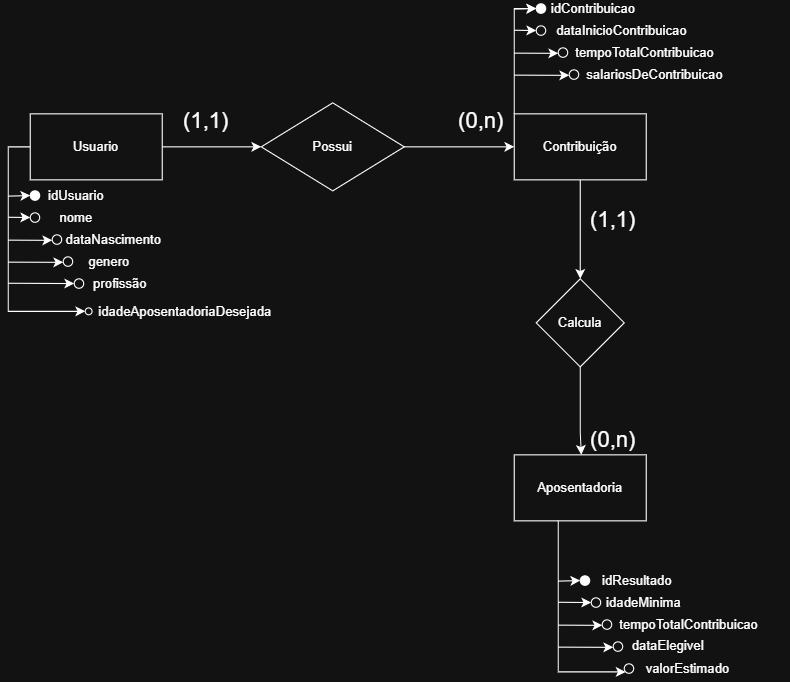

The diagram above was exported from draw.io. Its source (the exported page's mxGraphModel, read from the mxfile embedded in the PNG):
<mxGraphModel dx="1024" dy="667" grid="1" gridSize="10" guides="1" tooltips="1" connect="1" arrows="1" fold="1" page="1" pageScale="1" pageWidth="827" pageHeight="1169" math="0" shadow="0">
  <root>
    <mxCell id="0" />
    <mxCell id="1" parent="0" />
    <mxCell id="ZLVEvfrl5_euarDZZhJM-37" style="edgeStyle=orthogonalEdgeStyle;rounded=0;orthogonalLoop=1;jettySize=auto;html=1;entryX=0;entryY=0.5;entryDx=0;entryDy=0;" edge="1" parent="1" source="ZLVEvfrl5_euarDZZhJM-1" target="ZLVEvfrl5_euarDZZhJM-32">
      <mxGeometry relative="1" as="geometry">
        <mxPoint x="10" y="400" as="targetPoint" />
        <Array as="points">
          <mxPoint x="10" y="240" />
          <mxPoint x="10" y="390" />
        </Array>
      </mxGeometry>
    </mxCell>
    <mxCell id="ZLVEvfrl5_euarDZZhJM-148" style="edgeStyle=orthogonalEdgeStyle;rounded=0;orthogonalLoop=1;jettySize=auto;html=1;" edge="1" parent="1" source="ZLVEvfrl5_euarDZZhJM-1" target="ZLVEvfrl5_euarDZZhJM-2">
      <mxGeometry relative="1" as="geometry" />
    </mxCell>
    <mxCell id="ZLVEvfrl5_euarDZZhJM-1" value="Usuario" style="rounded=0;whiteSpace=wrap;html=1;" vertex="1" parent="1">
      <mxGeometry x="30" y="210" width="120" height="60" as="geometry" />
    </mxCell>
    <mxCell id="ZLVEvfrl5_euarDZZhJM-149" style="edgeStyle=orthogonalEdgeStyle;rounded=0;orthogonalLoop=1;jettySize=auto;html=1;" edge="1" parent="1" source="ZLVEvfrl5_euarDZZhJM-2" target="ZLVEvfrl5_euarDZZhJM-5">
      <mxGeometry relative="1" as="geometry" />
    </mxCell>
    <mxCell id="ZLVEvfrl5_euarDZZhJM-2" value="Possui" style="rhombus;whiteSpace=wrap;html=1;" vertex="1" parent="1">
      <mxGeometry x="240" y="200" width="130" height="80" as="geometry" />
    </mxCell>
    <mxCell id="ZLVEvfrl5_euarDZZhJM-110" style="edgeStyle=orthogonalEdgeStyle;rounded=0;orthogonalLoop=1;jettySize=auto;html=1;entryX=0;entryY=0.5;entryDx=0;entryDy=0;" edge="1" parent="1" source="ZLVEvfrl5_euarDZZhJM-5" target="ZLVEvfrl5_euarDZZhJM-93">
      <mxGeometry relative="1" as="geometry">
        <Array as="points">
          <mxPoint x="470" y="114" />
        </Array>
      </mxGeometry>
    </mxCell>
    <mxCell id="ZLVEvfrl5_euarDZZhJM-150" style="edgeStyle=orthogonalEdgeStyle;rounded=0;orthogonalLoop=1;jettySize=auto;html=1;entryX=0.5;entryY=0;entryDx=0;entryDy=0;" edge="1" parent="1" source="ZLVEvfrl5_euarDZZhJM-5" target="ZLVEvfrl5_euarDZZhJM-6">
      <mxGeometry relative="1" as="geometry" />
    </mxCell>
    <mxCell id="ZLVEvfrl5_euarDZZhJM-5" value="Contribuição" style="rounded=0;whiteSpace=wrap;html=1;" vertex="1" parent="1">
      <mxGeometry x="470" y="210" width="120" height="60" as="geometry" />
    </mxCell>
    <mxCell id="ZLVEvfrl5_euarDZZhJM-151" style="edgeStyle=orthogonalEdgeStyle;rounded=0;orthogonalLoop=1;jettySize=auto;html=1;entryX=0.5;entryY=0;entryDx=0;entryDy=0;exitX=0.5;exitY=1;exitDx=0;exitDy=0;" edge="1" parent="1" source="ZLVEvfrl5_euarDZZhJM-6" target="ZLVEvfrl5_euarDZZhJM-7">
      <mxGeometry relative="1" as="geometry">
        <mxPoint x="530" y="480" as="sourcePoint" />
        <Array as="points">
          <mxPoint x="530" y="500" />
          <mxPoint x="531" y="500" />
          <mxPoint x="531" y="520" />
        </Array>
      </mxGeometry>
    </mxCell>
    <mxCell id="ZLVEvfrl5_euarDZZhJM-6" value="Calcula" style="rhombus;whiteSpace=wrap;html=1;" vertex="1" parent="1">
      <mxGeometry x="490" y="360" width="80" height="80" as="geometry" />
    </mxCell>
    <mxCell id="ZLVEvfrl5_euarDZZhJM-147" style="edgeStyle=orthogonalEdgeStyle;rounded=0;orthogonalLoop=1;jettySize=auto;html=1;entryX=0;entryY=1;entryDx=0;entryDy=0;" edge="1" parent="1" source="ZLVEvfrl5_euarDZZhJM-7" target="ZLVEvfrl5_euarDZZhJM-144">
      <mxGeometry relative="1" as="geometry">
        <Array as="points">
          <mxPoint x="510" y="717" />
        </Array>
      </mxGeometry>
    </mxCell>
    <mxCell id="ZLVEvfrl5_euarDZZhJM-7" value="Aposentadoria" style="rounded=0;whiteSpace=wrap;html=1;" vertex="1" parent="1">
      <mxGeometry x="470" y="520" width="120" height="60" as="geometry" />
    </mxCell>
    <mxCell id="ZLVEvfrl5_euarDZZhJM-10" value="" style="group" vertex="1" connectable="0" parent="1">
      <mxGeometry x="30" y="280" width="60" height="10" as="geometry" />
    </mxCell>
    <mxCell id="ZLVEvfrl5_euarDZZhJM-8" value="" style="ellipse;whiteSpace=wrap;html=1;aspect=fixed;fillColor=light-dark(#FFFFFF,#FFFFFF);" vertex="1" parent="ZLVEvfrl5_euarDZZhJM-10">
      <mxGeometry width="8.571428571428571" height="8.571428571428571" as="geometry" />
    </mxCell>
    <mxCell id="ZLVEvfrl5_euarDZZhJM-9" value="idUsuario" style="text;html=1;align=center;verticalAlign=middle;whiteSpace=wrap;rounded=0;" vertex="1" parent="ZLVEvfrl5_euarDZZhJM-10">
      <mxGeometry x="24" width="36" height="10" as="geometry" />
    </mxCell>
    <mxCell id="ZLVEvfrl5_euarDZZhJM-16" value="" style="group" vertex="1" connectable="0" parent="1">
      <mxGeometry x="30" y="300" width="60" height="10" as="geometry" />
    </mxCell>
    <mxCell id="ZLVEvfrl5_euarDZZhJM-17" value="" style="ellipse;whiteSpace=wrap;html=1;aspect=fixed;fillColor=none;" vertex="1" parent="ZLVEvfrl5_euarDZZhJM-16">
      <mxGeometry width="8.571428571428571" height="8.571428571428571" as="geometry" />
    </mxCell>
    <mxCell id="ZLVEvfrl5_euarDZZhJM-18" value="nome" style="text;html=1;align=center;verticalAlign=middle;whiteSpace=wrap;rounded=0;" vertex="1" parent="ZLVEvfrl5_euarDZZhJM-16">
      <mxGeometry x="24" width="36" height="10" as="geometry" />
    </mxCell>
    <mxCell id="ZLVEvfrl5_euarDZZhJM-22" value="" style="group" vertex="1" connectable="0" parent="1">
      <mxGeometry x="50" y="320" width="80" height="10" as="geometry" />
    </mxCell>
    <mxCell id="ZLVEvfrl5_euarDZZhJM-23" value="" style="ellipse;whiteSpace=wrap;html=1;aspect=fixed;fillColor=none;" vertex="1" parent="ZLVEvfrl5_euarDZZhJM-22">
      <mxGeometry width="8.571428571428571" height="8.571428571428571" as="geometry" />
    </mxCell>
    <mxCell id="ZLVEvfrl5_euarDZZhJM-24" value="dataNascimento" style="text;html=1;align=center;verticalAlign=middle;whiteSpace=wrap;rounded=0;" vertex="1" parent="ZLVEvfrl5_euarDZZhJM-22">
      <mxGeometry x="32" width="48" height="10" as="geometry" />
    </mxCell>
    <mxCell id="ZLVEvfrl5_euarDZZhJM-25" value="" style="group" vertex="1" connectable="0" parent="1">
      <mxGeometry x="60" y="340" width="60" height="10" as="geometry" />
    </mxCell>
    <mxCell id="ZLVEvfrl5_euarDZZhJM-26" value="" style="ellipse;whiteSpace=wrap;html=1;aspect=fixed;fillColor=none;" vertex="1" parent="ZLVEvfrl5_euarDZZhJM-25">
      <mxGeometry width="8.571428571428571" height="8.571428571428571" as="geometry" />
    </mxCell>
    <mxCell id="ZLVEvfrl5_euarDZZhJM-27" value="genero" style="text;html=1;align=center;verticalAlign=middle;whiteSpace=wrap;rounded=0;" vertex="1" parent="ZLVEvfrl5_euarDZZhJM-25">
      <mxGeometry x="24" width="36" height="10" as="geometry" />
    </mxCell>
    <mxCell id="ZLVEvfrl5_euarDZZhJM-28" value="" style="group" vertex="1" connectable="0" parent="1">
      <mxGeometry x="70" y="360" width="60" height="10" as="geometry" />
    </mxCell>
    <mxCell id="ZLVEvfrl5_euarDZZhJM-29" value="" style="ellipse;whiteSpace=wrap;html=1;aspect=fixed;fillColor=none;" vertex="1" parent="ZLVEvfrl5_euarDZZhJM-28">
      <mxGeometry width="8.571428571428571" height="8.571428571428571" as="geometry" />
    </mxCell>
    <mxCell id="ZLVEvfrl5_euarDZZhJM-30" value="profissão" style="text;html=1;align=center;verticalAlign=middle;whiteSpace=wrap;rounded=0;" vertex="1" parent="ZLVEvfrl5_euarDZZhJM-28">
      <mxGeometry x="24" width="36" height="10" as="geometry" />
    </mxCell>
    <mxCell id="ZLVEvfrl5_euarDZZhJM-31" value="" style="group" vertex="1" connectable="0" parent="1">
      <mxGeometry x="80" y="380" width="130" height="20" as="geometry" />
    </mxCell>
    <mxCell id="ZLVEvfrl5_euarDZZhJM-32" value="" style="ellipse;whiteSpace=wrap;html=1;aspect=fixed;fillColor=none;" vertex="1" parent="ZLVEvfrl5_euarDZZhJM-31">
      <mxGeometry y="6.43" width="6.190476190476191" height="6.190476190476191" as="geometry" />
    </mxCell>
    <mxCell id="ZLVEvfrl5_euarDZZhJM-33" value="idadeAposentadoriaDesejada" style="text;html=1;align=center;verticalAlign=middle;whiteSpace=wrap;rounded=0;" vertex="1" parent="ZLVEvfrl5_euarDZZhJM-31">
      <mxGeometry x="52" width="78" height="20" as="geometry" />
    </mxCell>
    <mxCell id="ZLVEvfrl5_euarDZZhJM-42" value="" style="endArrow=classic;html=1;rounded=0;entryX=0;entryY=0.5;entryDx=0;entryDy=0;" edge="1" parent="1" target="ZLVEvfrl5_euarDZZhJM-29">
      <mxGeometry width="50" height="50" relative="1" as="geometry">
        <mxPoint x="10" y="364" as="sourcePoint" />
        <mxPoint x="60" y="300" as="targetPoint" />
      </mxGeometry>
    </mxCell>
    <mxCell id="ZLVEvfrl5_euarDZZhJM-43" value="" style="endArrow=classic;html=1;rounded=0;" edge="1" parent="1">
      <mxGeometry width="50" height="50" relative="1" as="geometry">
        <mxPoint x="10" y="344.81" as="sourcePoint" />
        <mxPoint x="60" y="345" as="targetPoint" />
      </mxGeometry>
    </mxCell>
    <mxCell id="ZLVEvfrl5_euarDZZhJM-44" value="" style="endArrow=classic;html=1;rounded=0;" edge="1" parent="1">
      <mxGeometry width="50" height="50" relative="1" as="geometry">
        <mxPoint x="10" y="324.81" as="sourcePoint" />
        <mxPoint x="50" y="325" as="targetPoint" />
      </mxGeometry>
    </mxCell>
    <mxCell id="ZLVEvfrl5_euarDZZhJM-45" value="" style="endArrow=classic;html=1;rounded=0;entryX=0;entryY=0.5;entryDx=0;entryDy=0;" edge="1" parent="1" target="ZLVEvfrl5_euarDZZhJM-17">
      <mxGeometry width="50" height="50" relative="1" as="geometry">
        <mxPoint x="10" y="304" as="sourcePoint" />
        <mxPoint x="40" y="310" as="targetPoint" />
      </mxGeometry>
    </mxCell>
    <mxCell id="ZLVEvfrl5_euarDZZhJM-46" value="" style="endArrow=classic;html=1;rounded=0;entryX=0;entryY=0.5;entryDx=0;entryDy=0;" edge="1" parent="1" target="ZLVEvfrl5_euarDZZhJM-8">
      <mxGeometry width="50" height="50" relative="1" as="geometry">
        <mxPoint x="10" y="284.81" as="sourcePoint" />
        <mxPoint x="40" y="284.81" as="targetPoint" />
      </mxGeometry>
    </mxCell>
    <mxCell id="ZLVEvfrl5_euarDZZhJM-92" value="" style="group" vertex="1" connectable="0" parent="1">
      <mxGeometry x="490" y="110" width="80" height="10" as="geometry" />
    </mxCell>
    <mxCell id="ZLVEvfrl5_euarDZZhJM-93" value="" style="ellipse;whiteSpace=wrap;html=1;aspect=fixed;fillColor=light-dark(#FFFFFF,#FFFFFF);" vertex="1" parent="ZLVEvfrl5_euarDZZhJM-92">
      <mxGeometry width="8.571428571428571" height="8.571428571428571" as="geometry" />
    </mxCell>
    <mxCell id="ZLVEvfrl5_euarDZZhJM-94" value="idContribuicao" style="text;html=1;align=center;verticalAlign=middle;whiteSpace=wrap;rounded=0;" vertex="1" parent="ZLVEvfrl5_euarDZZhJM-92">
      <mxGeometry x="24" width="56" height="10" as="geometry" />
    </mxCell>
    <mxCell id="ZLVEvfrl5_euarDZZhJM-95" value="" style="group" vertex="1" connectable="0" parent="1">
      <mxGeometry x="490" y="130" width="180" height="10" as="geometry" />
    </mxCell>
    <mxCell id="ZLVEvfrl5_euarDZZhJM-96" value="" style="ellipse;whiteSpace=wrap;html=1;aspect=fixed;fillColor=none;" vertex="1" parent="ZLVEvfrl5_euarDZZhJM-95">
      <mxGeometry width="8.571428571428571" height="8.571428571428571" as="geometry" />
    </mxCell>
    <mxCell id="ZLVEvfrl5_euarDZZhJM-97" value="dataInicioContribuicao" style="text;html=1;align=center;verticalAlign=middle;whiteSpace=wrap;rounded=0;" vertex="1" parent="ZLVEvfrl5_euarDZZhJM-95">
      <mxGeometry width="156" height="10" as="geometry" />
    </mxCell>
    <mxCell id="ZLVEvfrl5_euarDZZhJM-98" value="" style="group" vertex="1" connectable="0" parent="1">
      <mxGeometry x="510" y="150" width="120" height="10" as="geometry" />
    </mxCell>
    <mxCell id="ZLVEvfrl5_euarDZZhJM-99" value="" style="ellipse;whiteSpace=wrap;html=1;aspect=fixed;fillColor=none;" vertex="1" parent="ZLVEvfrl5_euarDZZhJM-98">
      <mxGeometry width="8.571428571428571" height="8.571428571428571" as="geometry" />
    </mxCell>
    <mxCell id="ZLVEvfrl5_euarDZZhJM-100" value="tempoTotalContribuicao " style="text;html=1;align=center;verticalAlign=middle;whiteSpace=wrap;rounded=0;" vertex="1" parent="ZLVEvfrl5_euarDZZhJM-98">
      <mxGeometry x="38.4" width="81.6" height="10" as="geometry" />
    </mxCell>
    <mxCell id="ZLVEvfrl5_euarDZZhJM-101" value="" style="group" vertex="1" connectable="0" parent="1">
      <mxGeometry x="520" y="170" width="100" height="10" as="geometry" />
    </mxCell>
    <mxCell id="ZLVEvfrl5_euarDZZhJM-102" value="" style="ellipse;whiteSpace=wrap;html=1;aspect=fixed;fillColor=none;" vertex="1" parent="ZLVEvfrl5_euarDZZhJM-101">
      <mxGeometry width="8.571428571428571" height="8.571428571428571" as="geometry" />
    </mxCell>
    <mxCell id="ZLVEvfrl5_euarDZZhJM-103" value="salariosDeContribuicao " style="text;html=1;align=center;verticalAlign=middle;whiteSpace=wrap;rounded=0;" vertex="1" parent="ZLVEvfrl5_euarDZZhJM-101">
      <mxGeometry x="40" width="76" height="10" as="geometry" />
    </mxCell>
    <mxCell id="ZLVEvfrl5_euarDZZhJM-104" value="" style="endArrow=classic;html=1;rounded=0;" edge="1" parent="1">
      <mxGeometry width="50" height="50" relative="1" as="geometry">
        <mxPoint x="470" y="174.81" as="sourcePoint" />
        <mxPoint x="520" y="175" as="targetPoint" />
      </mxGeometry>
    </mxCell>
    <mxCell id="ZLVEvfrl5_euarDZZhJM-105" value="" style="endArrow=classic;html=1;rounded=0;" edge="1" parent="1">
      <mxGeometry width="50" height="50" relative="1" as="geometry">
        <mxPoint x="470" y="154.81" as="sourcePoint" />
        <mxPoint x="510" y="155" as="targetPoint" />
      </mxGeometry>
    </mxCell>
    <mxCell id="ZLVEvfrl5_euarDZZhJM-106" value="" style="endArrow=classic;html=1;rounded=0;entryX=0;entryY=0.5;entryDx=0;entryDy=0;" edge="1" parent="1" target="ZLVEvfrl5_euarDZZhJM-96">
      <mxGeometry width="50" height="50" relative="1" as="geometry">
        <mxPoint x="470" y="134" as="sourcePoint" />
        <mxPoint x="500" y="140" as="targetPoint" />
      </mxGeometry>
    </mxCell>
    <mxCell id="ZLVEvfrl5_euarDZZhJM-107" value="" style="endArrow=classic;html=1;rounded=0;entryX=0;entryY=0.5;entryDx=0;entryDy=0;" edge="1" parent="1" target="ZLVEvfrl5_euarDZZhJM-93">
      <mxGeometry width="50" height="50" relative="1" as="geometry">
        <mxPoint x="470" y="114.81" as="sourcePoint" />
        <mxPoint x="500" y="114.81" as="targetPoint" />
      </mxGeometry>
    </mxCell>
    <mxCell id="ZLVEvfrl5_euarDZZhJM-127" value="" style="group" vertex="1" connectable="0" parent="1">
      <mxGeometry x="530" y="630" width="80" height="10" as="geometry" />
    </mxCell>
    <mxCell id="ZLVEvfrl5_euarDZZhJM-128" value="" style="ellipse;whiteSpace=wrap;html=1;aspect=fixed;fillColor=light-dark(#FFFFFF,#FFFFFF);" vertex="1" parent="ZLVEvfrl5_euarDZZhJM-127">
      <mxGeometry width="8.571428571428571" height="8.571428571428571" as="geometry" />
    </mxCell>
    <mxCell id="ZLVEvfrl5_euarDZZhJM-129" value="idResultado " style="text;html=1;align=center;verticalAlign=middle;whiteSpace=wrap;rounded=0;" vertex="1" parent="ZLVEvfrl5_euarDZZhJM-127">
      <mxGeometry x="24" width="56" height="10" as="geometry" />
    </mxCell>
    <mxCell id="ZLVEvfrl5_euarDZZhJM-130" value="" style="group" vertex="1" connectable="0" parent="1">
      <mxGeometry x="540" y="610" width="180" height="10" as="geometry" />
    </mxCell>
    <mxCell id="ZLVEvfrl5_euarDZZhJM-131" value="" style="ellipse;whiteSpace=wrap;html=1;aspect=fixed;fillColor=none;" vertex="1" parent="ZLVEvfrl5_euarDZZhJM-130">
      <mxGeometry y="40" width="8.571428571428571" height="8.571428571428571" as="geometry" />
    </mxCell>
    <mxCell id="ZLVEvfrl5_euarDZZhJM-132" value="idadeMinima" style="text;html=1;align=center;verticalAlign=middle;whiteSpace=wrap;rounded=0;" vertex="1" parent="ZLVEvfrl5_euarDZZhJM-130">
      <mxGeometry x="-30" y="40" width="156" height="10" as="geometry" />
    </mxCell>
    <mxCell id="ZLVEvfrl5_euarDZZhJM-133" value="" style="group" vertex="1" connectable="0" parent="1">
      <mxGeometry x="550" y="670" width="120" height="10" as="geometry" />
    </mxCell>
    <mxCell id="ZLVEvfrl5_euarDZZhJM-134" value="" style="ellipse;whiteSpace=wrap;html=1;aspect=fixed;fillColor=none;" vertex="1" parent="ZLVEvfrl5_euarDZZhJM-133">
      <mxGeometry width="8.571428571428571" height="8.571428571428571" as="geometry" />
    </mxCell>
    <mxCell id="ZLVEvfrl5_euarDZZhJM-135" value="tempoTotalContribuicao " style="text;html=1;align=center;verticalAlign=middle;whiteSpace=wrap;rounded=0;" vertex="1" parent="ZLVEvfrl5_euarDZZhJM-133">
      <mxGeometry x="38.4" width="81.6" height="10" as="geometry" />
    </mxCell>
    <mxCell id="ZLVEvfrl5_euarDZZhJM-136" value="" style="group" vertex="1" connectable="0" parent="1">
      <mxGeometry x="560" y="690" width="100" height="10" as="geometry" />
    </mxCell>
    <mxCell id="ZLVEvfrl5_euarDZZhJM-137" value="" style="ellipse;whiteSpace=wrap;html=1;aspect=fixed;fillColor=none;" vertex="1" parent="ZLVEvfrl5_euarDZZhJM-136">
      <mxGeometry width="8.571428571428571" height="8.571428571428571" as="geometry" />
    </mxCell>
    <mxCell id="ZLVEvfrl5_euarDZZhJM-138" value="dataElegivel " style="text;html=1;align=center;verticalAlign=middle;whiteSpace=wrap;rounded=0;" vertex="1" parent="ZLVEvfrl5_euarDZZhJM-136">
      <mxGeometry x="12" y="-1.43" width="76" height="10" as="geometry" />
    </mxCell>
    <mxCell id="ZLVEvfrl5_euarDZZhJM-139" value="" style="endArrow=classic;html=1;rounded=0;" edge="1" parent="1">
      <mxGeometry width="50" height="50" relative="1" as="geometry">
        <mxPoint x="510" y="694.81" as="sourcePoint" />
        <mxPoint x="560" y="695" as="targetPoint" />
      </mxGeometry>
    </mxCell>
    <mxCell id="ZLVEvfrl5_euarDZZhJM-140" value="" style="endArrow=classic;html=1;rounded=0;" edge="1" parent="1">
      <mxGeometry width="50" height="50" relative="1" as="geometry">
        <mxPoint x="510" y="674.81" as="sourcePoint" />
        <mxPoint x="550" y="675" as="targetPoint" />
      </mxGeometry>
    </mxCell>
    <mxCell id="ZLVEvfrl5_euarDZZhJM-141" value="" style="endArrow=classic;html=1;rounded=0;entryX=0;entryY=0.5;entryDx=0;entryDy=0;" edge="1" parent="1" target="ZLVEvfrl5_euarDZZhJM-131">
      <mxGeometry width="50" height="50" relative="1" as="geometry">
        <mxPoint x="510" y="654" as="sourcePoint" />
        <mxPoint x="540" y="660" as="targetPoint" />
      </mxGeometry>
    </mxCell>
    <mxCell id="ZLVEvfrl5_euarDZZhJM-142" value="" style="endArrow=classic;html=1;rounded=0;entryX=0;entryY=0.5;entryDx=0;entryDy=0;" edge="1" parent="1" target="ZLVEvfrl5_euarDZZhJM-128">
      <mxGeometry width="50" height="50" relative="1" as="geometry">
        <mxPoint x="510" y="634.81" as="sourcePoint" />
        <mxPoint x="540" y="634.81" as="targetPoint" />
      </mxGeometry>
    </mxCell>
    <mxCell id="ZLVEvfrl5_euarDZZhJM-143" value="" style="group" vertex="1" connectable="0" parent="1">
      <mxGeometry x="570" y="710" width="100" height="10" as="geometry" />
    </mxCell>
    <mxCell id="ZLVEvfrl5_euarDZZhJM-144" value="" style="ellipse;whiteSpace=wrap;html=1;aspect=fixed;fillColor=none;" vertex="1" parent="ZLVEvfrl5_euarDZZhJM-143">
      <mxGeometry width="8.571428571428571" height="8.571428571428571" as="geometry" />
    </mxCell>
    <mxCell id="ZLVEvfrl5_euarDZZhJM-145" value="valorEstimado  " style="text;html=1;align=center;verticalAlign=middle;whiteSpace=wrap;rounded=0;" vertex="1" parent="ZLVEvfrl5_euarDZZhJM-143">
      <mxGeometry x="20" width="76" height="10" as="geometry" />
    </mxCell>
    <mxCell id="ZLVEvfrl5_euarDZZhJM-152" value="&lt;font style=&quot;font-size: 20px;&quot;&gt;(1,1)&lt;/font&gt;" style="text;html=1;align=center;verticalAlign=middle;whiteSpace=wrap;rounded=0;" vertex="1" parent="1">
      <mxGeometry x="160" y="200" width="60" height="30" as="geometry" />
    </mxCell>
    <mxCell id="ZLVEvfrl5_euarDZZhJM-153" value="&lt;font style=&quot;font-size: 20px;&quot;&gt;(0,n)&lt;/font&gt;" style="text;html=1;align=center;verticalAlign=middle;whiteSpace=wrap;rounded=0;" vertex="1" parent="1">
      <mxGeometry x="410" y="200" width="60" height="30" as="geometry" />
    </mxCell>
    <mxCell id="ZLVEvfrl5_euarDZZhJM-154" value="&lt;font style=&quot;font-size: 20px;&quot;&gt;(1,1)&lt;/font&gt;" style="text;html=1;align=center;verticalAlign=middle;whiteSpace=wrap;rounded=0;" vertex="1" parent="1">
      <mxGeometry x="530" y="290" width="60" height="30" as="geometry" />
    </mxCell>
    <mxCell id="ZLVEvfrl5_euarDZZhJM-155" value="&lt;font style=&quot;font-size: 20px;&quot;&gt;(0,n)&lt;/font&gt;" style="text;html=1;align=center;verticalAlign=middle;whiteSpace=wrap;rounded=0;" vertex="1" parent="1">
      <mxGeometry x="530" y="490" width="60" height="30" as="geometry" />
    </mxCell>
  </root>
</mxGraphModel>